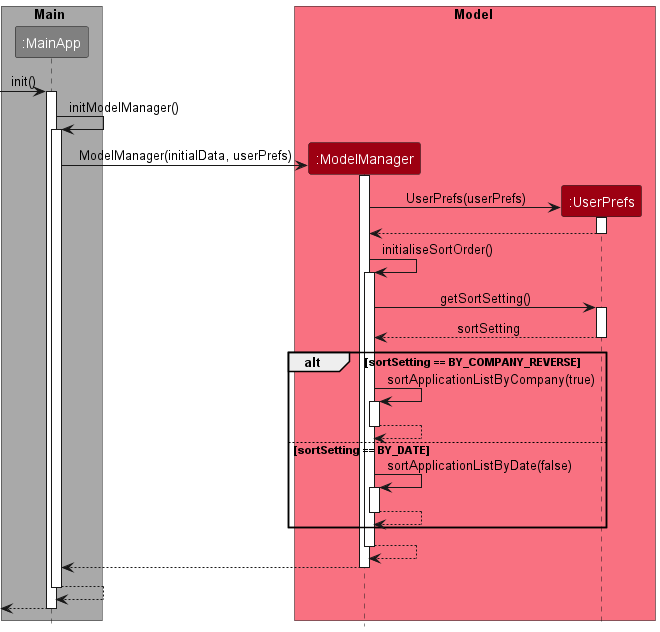

The diagram above was rendered by PlantUML. Its source (embedded in the PNG):
@startuml
!include style.puml

box Main #darkgrey
participant ":MainApp" as MainApp #grey
end box

box Model MODEL_COLOR_T1
participant ":ModelManager" as ModelManager MODEL_COLOR
participant ":UserPrefs" as UserPrefs MODEL_COLOR
end box

[-> MainApp : init()
activate MainApp

MainApp -> MainApp: initModelManager()
activate MainApp

create ModelManager
MainApp -> ModelManager : ModelManager(initialData, userPrefs)
activate ModelManager

create UserPrefs
ModelManager -> UserPrefs : UserPrefs(userPrefs)
activate UserPrefs
UserPrefs --> ModelManager
deactivate UserPrefs

ModelManager -> ModelManager : initialiseSortOrder()
activate ModelManager

ModelManager -> UserPrefs : getSortSetting()
activate UserPrefs
UserPrefs --> ModelManager : sortSetting
deactivate UserPrefs

alt sortSetting == BY_COMPANY_REVERSE

    ModelManager -> ModelManager : sortApplicationListByCompany(true)
    activate ModelManager
    ModelManager --> ModelManager
    deactivate ModelManager

else sortSetting == BY_DATE

    ModelManager -> ModelManager : sortApplicationListByDate(false)
    activate ModelManager
    ModelManager --> ModelManager
    deactivate ModelManager

end

ModelManager --> ModelManager
deactivate ModelManager

ModelManager --> MainApp
deactivate ModelManager

MainApp --> MainApp
deactivate MainApp

[<-- MainApp
deactivate MainApp

@enduml